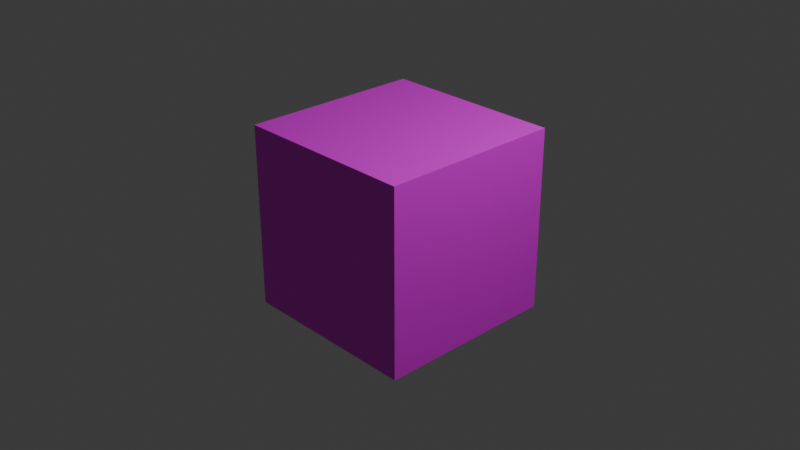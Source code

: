 # Source: block.blend  (saved by Blender 4.3.32; exported with 4.5.12 LTS)
import bpy
from mathutils import Matrix  # noqa: F401  (used for matrix-valued properties, if any)

bpy.ops.wm.read_factory_settings(use_empty=True)
scene = bpy.context.scene
scene.name = 'Scene'

# ---- collections
col_collection = bpy.data.collections.new('Collection'); scene.collection.children.link(col_collection)

# ---- images (referenced by path relative to the original .blend; pixels are not part of the script)
import os
ASSET_DIR = os.environ.get("B2B_ASSET_DIR", "")  # directory of the original .blend (textures are referenced by path, not embedded)
HERE = os.path.dirname(os.path.abspath(__file__))  # packed textures are extracted next to this script under _unpacked/

def load_image(name, relpath, width, height, colorspace="sRGB"):
    """Load a texture the original file referenced (path relative to the .blend, or extracted next to this script)."""
    p = next((c for c in (os.path.join(HERE, relpath), os.path.join(ASSET_DIR, relpath)) if relpath and os.path.exists(c)), "")
    if p:
        img = bpy.data.images.load(p, check_existing=True)
        img.name = name
    else:  # same state as the original file: an image datablock whose file is absent (Cycles renders it pink)
        img = bpy.data.images.new(name, width, height)
        img.source = "FILE"
        img.filepath = "//" + (relpath or name)
    img.colorspace_settings.name = colorspace
    return img
img_png = load_image('блок земли.png', 'блок земли.png', 1024, 1024, 'sRGB')

# ---- materials (node trees are filled in below, after node groups)
mat_material_001 = bpy.data.materials.new('Material.001')

# ---- material node trees
mat_material_001.use_nodes = True; mat_material_001.node_tree.nodes.clear()
_N = mat_material_001.node_tree.nodes; _L = mat_material_001.node_tree.links
n0 = _N.new('ShaderNodeBsdfPrincipled'); n0.name = 'Principled BSDF'; n0.location = (10, 300)
n1 = _N.new('ShaderNodeOutputMaterial'); n1.name = 'Material Output'; n1.location = (300, 300)
n2 = _N.new('ShaderNodeTexImage'); n2.name = 'Image Texture'; n2.location = (-292, 273)
n2.image = img_png
_L.new(n0.outputs[0], n1.inputs[0])
_L.new(n2.outputs[0], n0.inputs[0])
n1.is_active_output = True

# ---- world
world_world = bpy.data.worlds.new('World'); scene.world = world_world
world_world.use_nodes = True; world_world.node_tree.nodes.clear()
_N = world_world.node_tree.nodes; _L = world_world.node_tree.links
n0 = _N.new('ShaderNodeOutputWorld'); n0.name = 'World Output'; n0.location = (300, 300)
n1 = _N.new('ShaderNodeBackground'); n1.name = 'Background'; n1.location = (10, 300)
n1.inputs[0].default_value = (0.05088, 0.05088, 0.05088, 1.0)
_L.new(n1.outputs[0], n0.inputs[0])
n0.is_active_output = True
world_world.color = (0.05088, 0.05088, 0.05088)
world_world.sun_shadow_jitter_overblur = 0.0

# ---- cameras
cam_camera = bpy.data.cameras.new('Camera')
cam_camera.clip_end = 100.0
cam_camera.ortho_scale = 7.314

# ---- lights
light_light = bpy.data.lights.new('Light', 'POINT')
light_light.energy = 1000.0
light_light.shadow_soft_size = 0.1

# ---- meshes
me_cube_001 = bpy.data.meshes.new('Cube.001')
me_cube_001.from_pydata([(-1.0, -1.0, -1.0), (-1.0, -1.0, 1.0), (-1.0, 1.0, -1.0), (-1.0, 1.0, 1.0), (1.0, -1.0, -1.0), (1.0, -1.0, 1.0), (1.0, 1.0, -1.0), (1.0, 1.0, 1.0)], [], [(0, 1, 3, 2), (2, 3, 7, 6), (6, 7, 5, 4), (4, 5, 1, 0), (2, 6, 4, 0), (7, 3, 1, 5)])
_uv = me_cube_001.uv_layers.new(name='UVMap')
_uv.uv.foreach_set('vector', [0.03812, 0.3244, 0.26, 0.3278, 0.2594, 0.7167, 0.0375, 0.7167, 0.7058, 0.3276, 0.4842, 0.3264, 0.4829, 0.7169, 0.7071, 0.7158, 0.03875, 0.3267, 0.2613, 0.3278, 0.2613, 0.7144, 0.03937, 0.7167, 0.7069, 0.3267, 0.4838, 0.3278, 0.4831, 0.7167, 0.7075, 0.7144, 0.7075, 0.3289, 0.9325, 0.3256, 0.9288, 0.7167, 0.7075, 0.7167, 0.2638, 0.3268, 0.4831, 0.3257, 0.4831, 0.7166, 0.2619, 0.7143])
me_cube_001.materials.append(mat_material_001)
me_cube_001.update()

# ---- objects
ob_light = bpy.data.objects.new('Light', light_light)
ob_camera = bpy.data.objects.new('Camera', cam_camera)
ob_cube = bpy.data.objects.new('Cube', me_cube_001)

# ---- transforms, parenting, visibility, modifiers, constraints
ob_light.location = (4.076, 1.005, 5.904)
ob_light.rotation_euler = (0.6503, 0.05522, 1.866)
ob_light.lock_rotations_4d = False
ob_light.empty_display_type = 'ARROWS'
ob_light.color = (0.0, 0.0, 0.0, 0.0)
ob_light.lineart.crease_threshold = 0.0
ob_camera.location = (7.359, -6.926, 4.958)
ob_camera.rotation_euler = (1.109, 0.0, 0.8149)
ob_camera.lock_rotations_4d = False
ob_camera.empty_display_type = 'ARROWS'
ob_camera.color = (0.0, 0.0, 0.0, 0.0)
ob_camera.display_type = 'WIRE'
ob_camera.lineart.crease_threshold = 0.0
ob_cube.location = (0.0, 0.0, 0.0)

# ---- collection membership
col_collection.objects.link(ob_light)
col_collection.objects.link(ob_camera)
col_collection.objects.link(ob_cube)

# ---- scene / render settings (as saved in the file)
scene.camera = ob_camera
scene.frame_start = 1; scene.frame_end = 250; scene.frame_set(30)
scene.render.engine = 'BLENDER_EEVEE_NEXT'
bpy.context.view_layer.update()
